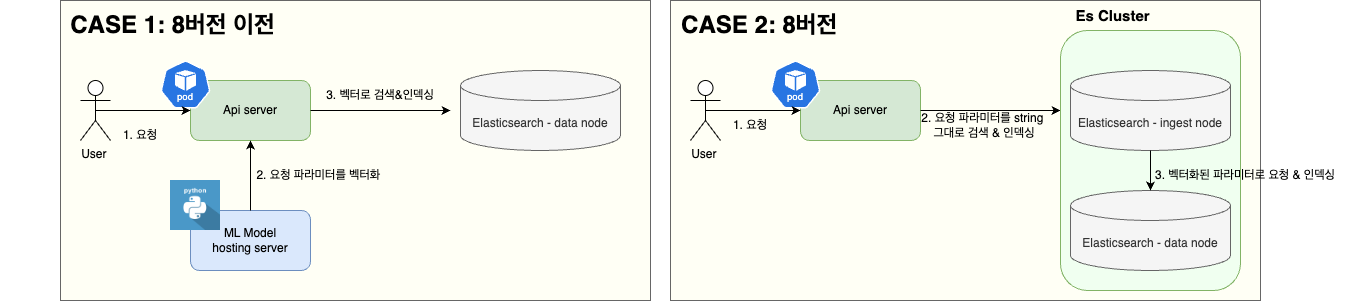

The diagram above was exported from draw.io. Its source (the exported page's mxGraphModel, read from the mxfile embedded in the PNG):
<mxGraphModel dx="2579" dy="1083" grid="1" gridSize="10" guides="1" tooltips="1" connect="1" arrows="1" fold="1" page="1" pageScale="1" pageWidth="827" pageHeight="1169" math="0" shadow="0">
  <root>
    <mxCell id="0" />
    <mxCell id="1" parent="0" />
    <mxCell id="tAcJDVaVDI1rkT_uGdjM-21" value="" style="rounded=0;whiteSpace=wrap;html=1;fillColor=#fffff5;fontColor=#333333;strokeColor=#666666;" vertex="1" parent="1">
      <mxGeometry x="-10" y="190" width="590" height="300" as="geometry" />
    </mxCell>
    <mxCell id="tAcJDVaVDI1rkT_uGdjM-1" value="User&amp;nbsp;" style="shape=umlActor;verticalLabelPosition=bottom;verticalAlign=top;html=1;outlineConnect=0;" vertex="1" parent="1">
      <mxGeometry x="10" y="270" width="30" height="60" as="geometry" />
    </mxCell>
    <mxCell id="tAcJDVaVDI1rkT_uGdjM-3" value="Api server" style="rounded=1;whiteSpace=wrap;html=1;fillColor=#d5e8d4;strokeColor=#82b366;" vertex="1" parent="1">
      <mxGeometry x="120" y="270" width="120" height="60" as="geometry" />
    </mxCell>
    <mxCell id="tAcJDVaVDI1rkT_uGdjM-4" value="ML Model &lt;br&gt;hosting server" style="rounded=1;whiteSpace=wrap;html=1;fillColor=#dae8fc;strokeColor=#6c8ebf;" vertex="1" parent="1">
      <mxGeometry x="120" y="400" width="120" height="60" as="geometry" />
    </mxCell>
    <mxCell id="tAcJDVaVDI1rkT_uGdjM-7" value="" style="aspect=fixed;sketch=0;html=1;dashed=0;whitespace=wrap;verticalLabelPosition=bottom;verticalAlign=top;fillColor=#2875E2;strokeColor=#ffffff;points=[[0.005,0.63,0],[0.1,0.2,0],[0.9,0.2,0],[0.5,0,0],[0.995,0.63,0],[0.72,0.99,0],[0.5,1,0],[0.28,0.99,0]];shape=mxgraph.kubernetes.icon2;kubernetesLabel=1;prIcon=pod" vertex="1" parent="1">
      <mxGeometry x="90" y="250" width="50" height="48" as="geometry" />
    </mxCell>
    <mxCell id="tAcJDVaVDI1rkT_uGdjM-5" value="" style="shape=image;html=1;verticalAlign=top;verticalLabelPosition=bottom;labelBackgroundColor=#ffffff;imageAspect=0;aspect=fixed;image=https://cdn0.iconfinder.com/data/icons/long-shadow-web-icons/512/python-128.png" vertex="1" parent="1">
      <mxGeometry x="100" y="370" width="50" height="50" as="geometry" />
    </mxCell>
    <mxCell id="tAcJDVaVDI1rkT_uGdjM-8" value="" style="endArrow=classic;html=1;rounded=0;exitX=0.5;exitY=0.5;exitDx=0;exitDy=0;exitPerimeter=0;entryX=0;entryY=0.5;entryDx=0;entryDy=0;" edge="1" parent="1" source="tAcJDVaVDI1rkT_uGdjM-1" target="tAcJDVaVDI1rkT_uGdjM-3">
      <mxGeometry width="50" height="50" relative="1" as="geometry">
        <mxPoint x="390" y="440" as="sourcePoint" />
        <mxPoint x="440" y="390" as="targetPoint" />
      </mxGeometry>
    </mxCell>
    <mxCell id="tAcJDVaVDI1rkT_uGdjM-9" value="" style="endArrow=classic;html=1;rounded=0;exitX=0.5;exitY=0;exitDx=0;exitDy=0;entryX=0.5;entryY=1;entryDx=0;entryDy=0;" edge="1" parent="1" source="tAcJDVaVDI1rkT_uGdjM-4" target="tAcJDVaVDI1rkT_uGdjM-3">
      <mxGeometry width="50" height="50" relative="1" as="geometry">
        <mxPoint x="390" y="440" as="sourcePoint" />
        <mxPoint x="440" y="390" as="targetPoint" />
      </mxGeometry>
    </mxCell>
    <mxCell id="tAcJDVaVDI1rkT_uGdjM-10" value="" style="endArrow=classic;html=1;rounded=0;exitX=1;exitY=0.5;exitDx=0;exitDy=0;" edge="1" parent="1" source="tAcJDVaVDI1rkT_uGdjM-3">
      <mxGeometry width="50" height="50" relative="1" as="geometry">
        <mxPoint x="390" y="440" as="sourcePoint" />
        <mxPoint x="380" y="300" as="targetPoint" />
      </mxGeometry>
    </mxCell>
    <mxCell id="tAcJDVaVDI1rkT_uGdjM-11" value="1. 요청" style="text;html=1;align=center;verticalAlign=middle;whiteSpace=wrap;rounded=0;" vertex="1" parent="1">
      <mxGeometry x="40" y="310" width="60" height="30" as="geometry" />
    </mxCell>
    <mxCell id="tAcJDVaVDI1rkT_uGdjM-12" value="2. 요청 파라미터를 벡터화&amp;nbsp;" style="text;html=1;align=center;verticalAlign=middle;whiteSpace=wrap;rounded=0;" vertex="1" parent="1">
      <mxGeometry x="140" y="350" width="220" height="30" as="geometry" />
    </mxCell>
    <mxCell id="tAcJDVaVDI1rkT_uGdjM-14" value="3. 벡터로 검색&amp;amp;인덱싱" style="text;html=1;align=center;verticalAlign=middle;whiteSpace=wrap;rounded=0;" vertex="1" parent="1">
      <mxGeometry x="200" y="270" width="220" height="30" as="geometry" />
    </mxCell>
    <mxCell id="tAcJDVaVDI1rkT_uGdjM-18" value="&lt;b&gt;&lt;font style=&quot;font-size: 24px;&quot;&gt;CASE 1: 8버전 이전&lt;/font&gt;&lt;/b&gt;" style="text;html=1;align=center;verticalAlign=middle;whiteSpace=wrap;rounded=0;" vertex="1" parent="1">
      <mxGeometry x="-70" y="200" width="345" height="30" as="geometry" />
    </mxCell>
    <mxCell id="tAcJDVaVDI1rkT_uGdjM-19" value="Elasticsearch - data node" style="shape=cylinder3;whiteSpace=wrap;html=1;boundedLbl=1;backgroundOutline=1;size=15;fillColor=#f5f5f5;fontColor=#333333;strokeColor=#666666;" vertex="1" parent="1">
      <mxGeometry x="390" y="260" width="160" height="80" as="geometry" />
    </mxCell>
    <mxCell id="tAcJDVaVDI1rkT_uGdjM-22" value="" style="rounded=0;whiteSpace=wrap;html=1;fillColor=#fffff5;fontColor=#333333;strokeColor=#666666;" vertex="1" parent="1">
      <mxGeometry x="600" y="190" width="590" height="300" as="geometry" />
    </mxCell>
    <mxCell id="tAcJDVaVDI1rkT_uGdjM-23" value="User&amp;nbsp;" style="shape=umlActor;verticalLabelPosition=bottom;verticalAlign=top;html=1;outlineConnect=0;" vertex="1" parent="1">
      <mxGeometry x="620" y="270" width="30" height="60" as="geometry" />
    </mxCell>
    <mxCell id="tAcJDVaVDI1rkT_uGdjM-24" value="Api server" style="rounded=1;whiteSpace=wrap;html=1;fillColor=#d5e8d4;strokeColor=#82b366;" vertex="1" parent="1">
      <mxGeometry x="730" y="270" width="120" height="60" as="geometry" />
    </mxCell>
    <mxCell id="tAcJDVaVDI1rkT_uGdjM-26" value="" style="aspect=fixed;sketch=0;html=1;dashed=0;whitespace=wrap;verticalLabelPosition=bottom;verticalAlign=top;fillColor=#2875E2;strokeColor=#ffffff;points=[[0.005,0.63,0],[0.1,0.2,0],[0.9,0.2,0],[0.5,0,0],[0.995,0.63,0],[0.72,0.99,0],[0.5,1,0],[0.28,0.99,0]];shape=mxgraph.kubernetes.icon2;kubernetesLabel=1;prIcon=pod" vertex="1" parent="1">
      <mxGeometry x="700" y="250" width="50" height="48" as="geometry" />
    </mxCell>
    <mxCell id="tAcJDVaVDI1rkT_uGdjM-28" value="" style="endArrow=classic;html=1;rounded=0;exitX=0.5;exitY=0.5;exitDx=0;exitDy=0;exitPerimeter=0;entryX=0;entryY=0.5;entryDx=0;entryDy=0;" edge="1" parent="1" source="tAcJDVaVDI1rkT_uGdjM-23" target="tAcJDVaVDI1rkT_uGdjM-24">
      <mxGeometry width="50" height="50" relative="1" as="geometry">
        <mxPoint x="1000" y="440" as="sourcePoint" />
        <mxPoint x="1050" y="390" as="targetPoint" />
      </mxGeometry>
    </mxCell>
    <mxCell id="tAcJDVaVDI1rkT_uGdjM-30" value="" style="endArrow=classic;html=1;rounded=0;exitX=1;exitY=0.5;exitDx=0;exitDy=0;" edge="1" parent="1" source="tAcJDVaVDI1rkT_uGdjM-24">
      <mxGeometry width="50" height="50" relative="1" as="geometry">
        <mxPoint x="1000" y="440" as="sourcePoint" />
        <mxPoint x="990" y="300" as="targetPoint" />
      </mxGeometry>
    </mxCell>
    <mxCell id="tAcJDVaVDI1rkT_uGdjM-31" value="1. 요청" style="text;html=1;align=center;verticalAlign=middle;whiteSpace=wrap;rounded=0;" vertex="1" parent="1">
      <mxGeometry x="650" y="300" width="60" height="30" as="geometry" />
    </mxCell>
    <mxCell id="tAcJDVaVDI1rkT_uGdjM-37" value="" style="rounded=1;whiteSpace=wrap;html=1;fillColor=#f0fff0;strokeColor=#82b366;" vertex="1" parent="1">
      <mxGeometry x="990" y="220" width="180" height="260" as="geometry" />
    </mxCell>
    <mxCell id="tAcJDVaVDI1rkT_uGdjM-33" value="2. 요청 파라미터를 string&amp;nbsp;&lt;br&gt;그대로 검색 &amp;amp; 인덱싱" style="text;html=1;align=center;verticalAlign=middle;whiteSpace=wrap;rounded=0;" vertex="1" parent="1">
      <mxGeometry x="804" y="300" width="220" height="30" as="geometry" />
    </mxCell>
    <mxCell id="tAcJDVaVDI1rkT_uGdjM-34" value="&lt;b&gt;&lt;font style=&quot;font-size: 24px;&quot;&gt;CASE 2: 8버전&amp;nbsp;&lt;/font&gt;&lt;/b&gt;" style="text;html=1;align=center;verticalAlign=middle;whiteSpace=wrap;rounded=0;" vertex="1" parent="1">
      <mxGeometry x="520" y="200" width="345" height="30" as="geometry" />
    </mxCell>
    <mxCell id="tAcJDVaVDI1rkT_uGdjM-35" value="Elasticsearch - ingest node" style="shape=cylinder3;whiteSpace=wrap;html=1;boundedLbl=1;backgroundOutline=1;size=15;fillColor=#f5f5f5;fontColor=#333333;strokeColor=#666666;" vertex="1" parent="1">
      <mxGeometry x="1000" y="260" width="160" height="80" as="geometry" />
    </mxCell>
    <mxCell id="tAcJDVaVDI1rkT_uGdjM-36" value="Elasticsearch - data node" style="shape=cylinder3;whiteSpace=wrap;html=1;boundedLbl=1;backgroundOutline=1;size=15;fillColor=#f5f5f5;fontColor=#333333;strokeColor=#666666;" vertex="1" parent="1">
      <mxGeometry x="1000" y="380" width="160" height="80" as="geometry" />
    </mxCell>
    <mxCell id="tAcJDVaVDI1rkT_uGdjM-38" value="&lt;span style=&quot;font-size: 15px;&quot;&gt;&lt;b&gt;Es Cluster&lt;/b&gt;&lt;/span&gt;" style="text;html=1;align=center;verticalAlign=middle;whiteSpace=wrap;rounded=0;" vertex="1" parent="1">
      <mxGeometry x="870" y="190" width="345" height="30" as="geometry" />
    </mxCell>
    <mxCell id="tAcJDVaVDI1rkT_uGdjM-39" value="" style="endArrow=classic;html=1;rounded=0;entryX=0.5;entryY=0;entryDx=0;entryDy=0;entryPerimeter=0;exitX=0.5;exitY=1;exitDx=0;exitDy=0;exitPerimeter=0;" edge="1" parent="1" source="tAcJDVaVDI1rkT_uGdjM-35" target="tAcJDVaVDI1rkT_uGdjM-36">
      <mxGeometry width="50" height="50" relative="1" as="geometry">
        <mxPoint x="1000" y="280" as="sourcePoint" />
        <mxPoint x="1050" y="230" as="targetPoint" />
      </mxGeometry>
    </mxCell>
    <mxCell id="tAcJDVaVDI1rkT_uGdjM-40" value="3. 벡터화된 파라미터로 요청 &amp;amp; 인덱싱" style="text;html=1;align=center;verticalAlign=middle;whiteSpace=wrap;rounded=0;" vertex="1" parent="1">
      <mxGeometry x="1070" y="350" width="210" height="30" as="geometry" />
    </mxCell>
  </root>
</mxGraphModel>